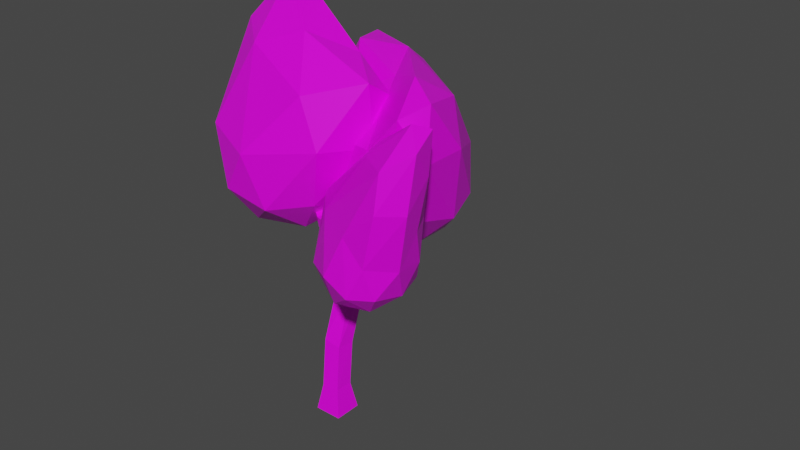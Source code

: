 # Source: Tree2.blend  (saved by Blender 2.91.10; exported with 4.5.12 LTS)
import bpy
from mathutils import Matrix  # noqa: F401  (used for matrix-valued properties, if any)

bpy.ops.wm.read_factory_settings(use_empty=True)
scene = bpy.context.scene
scene.name = 'Scene'

# ---- collections
col_collection = bpy.data.collections.new('Collection'); scene.collection.children.link(col_collection)

# ---- images (referenced by path relative to the original .blend; pixels are not part of the script)
import os
ASSET_DIR = os.environ.get("B2B_ASSET_DIR", "")  # directory of the original .blend (textures are referenced by path, not embedded)
HERE = os.path.dirname(os.path.abspath(__file__))  # packed textures are extracted next to this script under _unpacked/

def load_image(name, relpath, width, height, colorspace="sRGB"):
    """Load a texture the original file referenced (path relative to the .blend, or extracted next to this script)."""
    p = next((c for c in (os.path.join(HERE, relpath), os.path.join(ASSET_DIR, relpath)) if relpath and os.path.exists(c)), "")
    if p:
        img = bpy.data.images.load(p, check_existing=True)
        img.name = name
    else:  # same state as the original file: an image datablock whose file is absent (Cycles renders it pink)
        img = bpy.data.images.new(name, width, height)
        img.source = "FILE"
        img.filepath = "//" + (relpath or name)
    img.colorspace_settings.name = colorspace
    return img
img_imphenziapalette01_256_gradient_png = load_image('ImphenziaPalette01-256-Gradient.png', 'ImphenziaPalette01-256-Gradient.png', 1024, 1024, 'sRGB')

# ---- materials (node trees are filled in below, after node groups)
mat_material = bpy.data.materials.new('Material')
mat_material.alpha_threshold = 0.0
mat_material.use_transparent_shadow = False
mat_material.line_color = (0.0, 0.0, 0.0, 1.0)

# ---- material node trees
mat_material.use_nodes = True; mat_material.node_tree.nodes.clear()
_N = mat_material.node_tree.nodes; _L = mat_material.node_tree.links
n0 = _N.new('ShaderNodeOutputMaterial'); n0.name = 'Material Output'; n0.location = (300, 300)
n1 = _N.new('ShaderNodeBsdfPrincipled'); n1.name = 'Principled BSDF'; n1.location = (10, 300)
n1.distribution = 'GGX'
n1.subsurface_method = 'BURLEY'
n1.inputs[2].default_value = 0.4
n1.inputs[3].default_value = 1.45
n1.inputs[27].default_value = (0.0, 0.0, 0.0, 1.0)
n1.inputs[28].default_value = 1.0
n2 = _N.new('ShaderNodeTexImage'); n2.name = 'Image Texture'; n2.location = (-387, 215)
n2.image = img_imphenziapalette01_256_gradient_png
_L.new(n1.outputs[0], n0.inputs[0])
_L.new(n2.outputs[0], n1.inputs[0])
n0.is_active_output = True

# ---- world
world_world = bpy.data.worlds.new('World'); scene.world = world_world
world_world.use_nodes = True; world_world.node_tree.nodes.clear()
_N = world_world.node_tree.nodes; _L = world_world.node_tree.links
n0 = _N.new('ShaderNodeOutputWorld'); n0.name = 'World Output'; n0.location = (300, 300)
n1 = _N.new('ShaderNodeBackground'); n1.name = 'Background'; n1.location = (10, 300)
n1.inputs[0].default_value = (0.05088, 0.05088, 0.05088, 1.0)
_L.new(n1.outputs[0], n0.inputs[0])
n0.is_active_output = True
world_world.color = (0.05088, 0.05088, 0.05088)
world_world.use_sun_shadow = False
world_world.sun_shadow_jitter_overblur = 0.0

# ---- meshes
me_cube = bpy.data.meshes.new('Cube')
me_cube.from_pydata([(-0.7022, 0.2643, 2.4), (-3.114, -0.1779, 0.2027), (-3.068, -0.1313, -0.0732), (-3.114, -0.3607, 0.2027), (-3.068, -0.4073, -0.0732), (-3.297, -0.1779, 0.2027), (-3.344, -0.1313, -0.0732), (-3.297, -0.3607, 0.2027), (-3.344, -0.4073, -0.0732), (-3.115, -0.3613, 0.2024), (-3.298, -0.36, 0.2071), (-3.114, -0.1785, 0.1984), (-3.297, -0.1772, 0.2031), (-3.154, -0.2802, 0.6382), (-3.336, -0.2729, 0.6571), (-3.148, -0.09801, 0.6235), (-3.33, -0.09077, 0.6424), (-3.186, -0.03624, 1.266), (-3.366, -0.007709, 1.276), (-3.157, 0.1439, 1.277), (-3.337, 0.1725, 1.286), (-3.087, -0.3677, 1.884), (-3.199, -0.3376, 1.88), (-3.059, -0.2594, 1.912), (-3.171, -0.2294, 1.908), (-3.099, -0.3956, 2.004), (-3.211, -0.3656, 2.0), (-3.071, -0.2874, 2.032), (-3.182, -0.2573, 2.028), (-3.049, -0.2636, 1.912), (-3.086, -0.3697, 1.885), (-3.073, -0.2853, 2.031), (-3.109, -0.3914, 2.004), (-2.797, -0.4507, 1.955), (-2.822, -0.5094, 1.94), (-2.817, -0.4588, 2.022), (-2.842, -0.5176, 2.007), (-2.508, -0.614, 2.037), (-2.521, -0.6451, 2.029), (-2.518, -0.6183, 2.073), (-2.531, -0.6494, 2.065), (-3.03, -0.1347, 1.943), (-3.143, -0.1169, 1.939), (-3.154, -0.1599, 2.055), (-3.04, -0.1777, 2.058), (-3.286, -0.2002, 1.901), (-3.337, -0.3018, 1.88), (-3.323, -0.3332, 1.999), (-3.273, -0.2316, 2.02), (-3.554, -0.1727, 2.055), (-3.512, -0.1171, 2.06), (-3.532, -0.1959, 2.122), (-3.49, -0.1403, 2.127), (-3.17, 0.2911, 2.117), (-3.11, 0.2753, 2.12), (-3.184, 0.2466, 2.164), (-3.124, 0.2309, 2.167), (-3.556, -0.1721, 2.056), (-3.513, -0.117, 2.06), (-3.531, -0.196, 2.122), (-3.488, -0.141, 2.126), (-3.953, 0.02476, 2.488), (-3.903, 0.06706, 2.476), (-3.927, 0.004116, 2.558), (-3.876, 0.04566, 2.546), (-2.977, 0.4486, 2.362), (-2.922, 0.4211, 2.362), (-3.003, 0.3964, 2.395), (-2.947, 0.3689, 2.394), (-2.51, -0.6135, 2.039), (-2.523, -0.6446, 2.031), (-2.52, -0.6178, 2.074), (-2.534, -0.6489, 2.067), (-2.521, -0.6297, 1.538), (-2.148, -0.9011, 1.823), (-2.606, -1.018, 1.939), (-3.07, -0.4899, 1.908), (-2.676, -0.1829, 1.821), (-2.148, -0.3584, 1.823), (-2.062, -1.004, 2.662), (-2.384, -0.7219, 2.983), (-2.704, -0.2159, 2.636), (-2.261, -0.1767, 2.413), (-1.942, -0.6158, 2.413), (-1.85, -0.5499, 3.302), (-2.629, -0.8729, 1.61), (-2.302, -0.7892, 1.615), (-2.342, -1.042, 1.831), (-2.082, -0.6297, 1.783), (-2.302, -0.4702, 1.615), (-2.822, -0.6114, 1.609), (-2.966, -0.7663, 1.843), (-2.605, -0.3717, 1.615), (-2.886, -0.3332, 1.82), (-2.385, -0.2122, 1.783), (-1.986, -0.784, 2.102), (-2.03, -0.4702, 2.054), (-2.421, -0.9766, 2.351), (-2.194, -0.9959, 2.138), (-3.078, -0.4601, 2.385), (-2.799, -0.7742, 2.404), (-2.896, -0.1019, 2.118), (-3.059, -0.2102, 2.32), (-2.218, -0.2122, 2.054), (-2.505, -0.09099, 2.096), (-1.852, -0.8505, 2.668), (-2.052, -0.9492, 3.016), (-2.495, -0.4457, 2.986), (-2.384, -0.1496, 2.659), (-2.076, -0.361, 2.424), (-1.797, -0.8117, 3.191), (-1.857, -0.583, 2.921), (-1.942, -0.6943, 3.364), (-2.123, -0.3801, 3.186), (-2.044, -0.325, 2.921), (-2.946, 0.4179, 1.624), (-2.38, -0.08782, 2.149), (-3.152, -0.2167, 2.036), (-3.614, 0.4179, 2.036), (-3.249, 1.071, 2.101), (-2.38, 0.6966, 2.149), (-2.714, -0.3302, 2.816), (-3.483, 0.02412, 2.704), (-3.974, 0.8774, 3.072), (-3.2, 1.021, 3.16), (-2.132, -0.2173, 3.334), (-2.945, 0.309, 3.245), (-3.067, 0.04486, 1.735), (-2.629, 0.1873, 1.735), (-2.75, -0.1857, 1.977), (-2.293, 0.3381, 2.057), (-2.629, 0.6484, 1.735), (-3.338, 0.4179, 1.735), (-3.46, 0.04486, 1.977), (-3.067, 0.7909, 1.735), (-3.521, 0.8025, 2.019), (-2.812, 1.033, 2.019), (-2.134, -0.2555, 2.809), (-2.134, 0.2056, 2.809), (-2.946, -0.3282, 2.37), (-2.489, -0.2655, 2.449), (-3.656, 0.1872, 2.37), (-3.385, -0.1857, 2.37), (-3.84, 1.092, 2.7), (-3.792, 0.6736, 2.463), (-2.585, 0.9596, 2.513), (-3.415, 1.244, 2.699), (-2.331, -0.398, 3.201), (-3.142, -0.1857, 2.762), (-3.713, 0.4404, 2.855), (-3.848, 1.122, 3.29), (-2.331, 0.348, 3.201), (-2.807, -0.03492, 3.083), (-2.452, -0.02498, 3.444), (-3.325, 0.1988, 3.046), (-3.707, 0.7117, 3.337), (-3.179, 0.7755, 3.344), (-3.594, -0.2483, 2.264), (-3.927, 0.03362, 2.511), (-3.899, -0.004791, 1.672), (-3.28, -0.4104, 2.148), (-4.143, -0.65, 2.152), (-4.634, 0.02433, 2.145), (-4.12, 0.6762, 2.115), (-3.32, 0.4161, 2.115), (-3.319, -0.4964, 3.198), (-4.548, 0.1356, 3.515), (-4.481, 0.4991, 2.937), (-3.678, 0.6762, 2.831), (-2.826, 0.1338, 3.129), (-3.857, 0.3683, 3.758), (-4.029, -0.4051, 1.792), (-3.558, -0.2522, 1.792), (-3.669, -0.645, 2.068), (-3.198, 0.002754, 2.068), (-3.558, 0.2426, 1.792), (-4.32, -0.004791, 1.792), (-4.479, -0.3591, 2.1), (-4.029, 0.3955, 1.792), (-4.45, 0.3955, 2.052), (-3.688, 0.6429, 2.052), (-2.821, -0.1292, 2.738), (-3.073, 0.2678, 2.527), (-3.858, -0.7259, 2.589), (-3.112, -0.5295, 2.738), (-4.732, -0.06167, 2.691), (-4.448, -0.4782, 2.669), (-4.369, 0.6429, 2.473), (-4.683, 0.2855, 2.52), (-3.428, 0.6429, 2.473), (-3.899, 0.7958, 2.473), (-2.804, -0.1962, 3.347), (-4.142, -0.2161, 3.433), (-4.614, 0.409, 3.405), (-4.102, 0.6802, 2.943), (-3.283, 0.4207, 2.948), (-3.638, -0.08218, 3.609), (-3.21, 0.1513, 3.445), (-4.234, 0.3863, 3.961), (-4.21, 0.6287, 3.649), (-3.752, 0.464, 3.247)], [], [(7, 3, 9, 10), (4, 3, 7, 8), (8, 7, 5, 6), (6, 2, 4, 8), (2, 1, 3, 4), (6, 5, 1, 2), (10, 9, 13, 14), (5, 7, 10, 12), (3, 1, 11, 9), (1, 5, 12, 11), (15, 16, 20, 19), (11, 12, 16, 15), (9, 11, 15, 13), (12, 10, 14, 16), (20, 18, 22, 24), (13, 15, 19, 17), (16, 14, 18, 20), (14, 13, 17, 18), (46, 47, 51, 49), (18, 17, 21, 22), (19, 20, 24, 23), (17, 19, 23, 21), (27, 28, 26, 25), (27, 25, 32, 31), (51, 52, 60, 59), (22, 21, 25, 26), (29, 31, 35, 33), (25, 21, 30, 32), (21, 23, 29, 30), (23, 27, 31, 29), (36, 34, 38, 40), (30, 29, 33, 34), (32, 30, 34, 36), (31, 32, 36, 35), (37, 39, 71, 69), (35, 36, 40, 39), (33, 35, 39, 37), (34, 33, 37, 38), (43, 44, 56, 55), (24, 42, 41, 23), (28, 43, 42, 24), (27, 44, 43, 28), (23, 41, 44, 27), (48, 45, 50, 52), (22, 46, 45, 24), (26, 47, 46, 22), (28, 48, 47, 26), (24, 45, 48, 28), (47, 48, 52, 51), (45, 46, 49, 50), (54, 53, 65, 66), (41, 42, 53, 54), (44, 41, 54, 56), (42, 43, 55, 53), (60, 58, 62, 64), (50, 49, 57, 58), (52, 50, 58, 60), (49, 51, 59, 57), (62, 61, 63, 64), (57, 59, 63, 61), (59, 60, 64, 63), (58, 57, 61, 62), (66, 65, 67, 68), (56, 54, 66, 68), (53, 55, 67, 65), (55, 56, 68, 67), (70, 69, 71, 72), (38, 37, 69, 70), (40, 38, 70, 72), (39, 40, 72, 71), (73, 86, 85), (74, 86, 88), (73, 85, 90), (73, 90, 92), (73, 92, 89), (74, 88, 95), (75, 87, 97), (76, 91, 99), (77, 93, 101), (78, 94, 103), (74, 95, 98), (75, 97, 100), (76, 99, 102), (77, 101, 104), (78, 103, 96), (79, 105, 110), (80, 106, 112), (81, 107, 113), (82, 108, 114), (83, 109, 111), (111, 114, 84), (111, 109, 114), (109, 82, 114), (114, 113, 84), (114, 108, 113), (108, 81, 113), (113, 112, 84), (113, 107, 112), (107, 80, 112), (112, 110, 84), (112, 106, 110), (106, 79, 110), (110, 111, 84), (110, 105, 111), (105, 83, 111), (96, 109, 83), (96, 103, 109), (103, 82, 109), (104, 108, 82), (104, 101, 108), (101, 81, 108), (102, 107, 81), (102, 99, 107), (99, 80, 107), (100, 106, 80), (100, 97, 106), (97, 79, 106), (98, 105, 79), (98, 95, 105), (95, 83, 105), (103, 104, 82), (103, 94, 104), (94, 77, 104), (101, 102, 81), (101, 93, 102), (93, 76, 102), (99, 100, 80), (99, 91, 100), (91, 75, 100), (97, 98, 79), (97, 87, 98), (87, 74, 98), (95, 96, 83), (95, 88, 96), (88, 78, 96), (89, 94, 78), (89, 92, 94), (92, 77, 94), (92, 93, 77), (92, 90, 93), (90, 76, 93), (90, 91, 76), (90, 85, 91), (85, 75, 91), (88, 89, 78), (88, 86, 89), (86, 73, 89), (85, 87, 75), (85, 86, 87), (86, 74, 87), (115, 128, 127), (116, 128, 130), (115, 127, 132), (115, 132, 134), (115, 134, 131), (116, 130, 137), (117, 129, 139), (118, 133, 141), (119, 135, 143), (120, 136, 145), (116, 137, 140), (117, 139, 142), (118, 141, 144), (119, 143, 146), (120, 145, 138), (121, 147, 152), (122, 148, 154), (123, 149, 155), (124, 150, 156), (125, 151, 153), (153, 156, 126), (153, 151, 156), (151, 124, 156), (156, 155, 126), (156, 150, 155), (150, 123, 155), (155, 154, 126), (155, 149, 154), (149, 122, 154), (154, 152, 126), (154, 148, 152), (148, 121, 152), (152, 153, 126), (152, 147, 153), (147, 125, 153), (138, 151, 125), (138, 145, 151), (145, 124, 151), (146, 150, 124), (146, 143, 150), (143, 123, 150), (144, 149, 123), (144, 141, 149), (141, 122, 149), (142, 148, 122), (142, 139, 148), (139, 121, 148), (140, 147, 121), (140, 137, 147), (137, 125, 147), (145, 146, 124), (145, 136, 146), (136, 119, 146), (143, 144, 123), (143, 135, 144), (135, 118, 144), (141, 142, 122), (141, 133, 142), (133, 117, 142), (139, 140, 121), (139, 129, 140), (129, 116, 140), (137, 138, 125), (137, 130, 138), (130, 120, 138), (131, 136, 120), (131, 134, 136), (134, 119, 136), (134, 135, 119), (134, 132, 135), (132, 118, 135), (132, 133, 118), (132, 127, 133), (127, 117, 133), (130, 131, 120), (130, 128, 131), (128, 115, 131), (127, 129, 117), (127, 128, 129), (128, 116, 129), (159, 172, 171), (160, 172, 174), (159, 171, 176), (159, 176, 178), (159, 178, 175), (160, 174, 181), (161, 173, 183), (162, 177, 185), (163, 179, 187), (164, 180, 189), (160, 181, 184), (161, 183, 186), (162, 185, 188), (163, 187, 190), (164, 189, 182), (165, 191, 196), (166, 192, 198), (167, 193, 199), (168, 194, 200), (169, 195, 197), (197, 200, 170), (197, 195, 200), (195, 168, 200), (200, 199, 170), (200, 194, 199), (194, 167, 199), (199, 198, 170), (199, 193, 198), (193, 166, 198), (198, 196, 170), (198, 192, 196), (192, 165, 196), (196, 197, 170), (196, 191, 197), (191, 169, 197), (182, 195, 169), (182, 189, 195), (189, 168, 195), (190, 194, 168), (190, 187, 194), (187, 167, 194), (188, 193, 167), (188, 185, 193), (185, 166, 193), (186, 192, 166), (186, 183, 192), (183, 165, 192), (184, 191, 165), (184, 181, 191), (181, 169, 191), (189, 190, 168), (189, 180, 190), (180, 163, 190), (187, 188, 167), (187, 179, 188), (179, 162, 188), (185, 186, 166), (185, 177, 186), (177, 161, 186), (183, 184, 165), (183, 173, 184), (173, 160, 184), (181, 182, 169), (181, 174, 182), (174, 164, 182), (175, 180, 164), (175, 178, 180), (178, 163, 180), (178, 179, 163), (178, 176, 179), (176, 162, 179), (176, 177, 162), (176, 171, 177), (171, 161, 177), (174, 175, 164), (174, 172, 175), (172, 159, 175), (171, 173, 161), (171, 172, 173), (172, 160, 173)])
_uv = me_cube.uv_layers.new(name='UVMap')
_uv.uv.foreach_set('vector', [0.6984, 0.4468, 0.6984, 0.4468, 0.6984, 0.4468, 0.6984, 0.4468, 0.6984, 0.4468, 0.6984, 0.4468, 0.6984, 0.4468, 0.6984, 0.4468, 0.6984, 0.4468, 0.6984, 0.4468, 0.6984, 0.4468, 0.6984, 0.4468, 0.6984, 0.4468, 0.6984, 0.4468, 0.6984, 0.4468, 0.6984, 0.4468, 0.6984, 0.4468, 0.6984, 0.4468, 0.6984, 0.4468, 0.6984, 0.4468, 0.6984, 0.4468, 0.6984, 0.4468, 0.6984, 0.4468, 0.6984, 0.4468, 0.6984, 0.4468, 0.6984, 0.4468, 0.6984, 0.4468, 0.6984, 0.4468, 0.6984, 0.4468, 0.6984, 0.4468, 0.6984, 0.4468, 0.6984, 0.4468, 0.6984, 0.4468, 0.6984, 0.4468, 0.6984, 0.4468, 0.6984, 0.4468, 0.6984, 0.4468, 0.6984, 0.4468, 0.6984, 0.4468, 0.6984, 0.4468, 0.6984, 0.4468, 0.6984, 0.4468, 0.6984, 0.4468, 0.6984, 0.4468, 0.6984, 0.4468, 0.6984, 0.4468, 0.6984, 0.4468, 0.6984, 0.4468, 0.6984, 0.4468, 0.6984, 0.4468, 0.6984, 0.4468, 0.6984, 0.4468, 0.6984, 0.4468, 0.6984, 0.4468, 0.6984, 0.4468, 0.6984, 0.4468, 0.6984, 0.4468, 0.6984, 0.4468, 0.6984, 0.4468, 0.6984, 0.4468, 0.6984, 0.4468, 0.6984, 0.4468, 0.6984, 0.4468, 0.6984, 0.4468, 0.6984, 0.4468, 0.6984, 0.4468, 0.6984, 0.4468, 0.6984, 0.4468, 0.6984, 0.4468, 0.6984, 0.4468, 0.6984, 0.4468, 0.6984, 0.4468, 0.6984, 0.4468, 0.6984, 0.4468, 0.6984, 0.4468, 0.6984, 0.4468, 0.6984, 0.4468, 0.6984, 0.4468, 0.6984, 0.4468, 0.6984, 0.4468, 0.6984, 0.4468, 0.6984, 0.4468, 0.6984, 0.4468, 0.6984, 0.4468, 0.6984, 0.4468, 0.6984, 0.4468, 0.6984, 0.4468, 0.6984, 0.4468, 0.6984, 0.4468, 0.6984, 0.4468, 0.6984, 0.4468, 0.6984, 0.4468, 0.6984, 0.4468, 0.6984, 0.4468, 0.6984, 0.4468, 0.6984, 0.4468, 0.6984, 0.4468, 0.6984, 0.4468, 0.6984, 0.4468, 0.6984, 0.4468, 0.6984, 0.4468, 0.6984, 0.4468, 0.6984, 0.4468, 0.6984, 0.4468, 0.6984, 0.4468, 0.6984, 0.4468, 0.6984, 0.4468, 0.6984, 0.4468, 0.6984, 0.4468, 0.6984, 0.4468, 0.6984, 0.4468, 0.6984, 0.4468, 0.6984, 0.4468, 0.6984, 0.4468, 0.6984, 0.4468, 0.6984, 0.4468, 0.6984, 0.4468, 0.6984, 0.4468, 0.6984, 0.4468, 0.6984, 0.4468, 0.6984, 0.4468, 0.6984, 0.4468, 0.6984, 0.4468, 0.6984, 0.4468, 0.6984, 0.4468, 0.6984, 0.4468, 0.6984, 0.4468, 0.6984, 0.4468, 0.6984, 0.4468, 0.6984, 0.4468, 0.6984, 0.4468, 0.6984, 0.4468, 0.6984, 0.4468, 0.6984, 0.4468, 0.6984, 0.4468, 0.6984, 0.4468, 0.6984, 0.4468, 0.6984, 0.4468, 0.6984, 0.4468, 0.6984, 0.4468, 0.6984, 0.4468, 0.6984, 0.4468, 0.6984, 0.4468, 0.6984, 0.4468, 0.6984, 0.4468, 0.6984, 0.4468, 0.6984, 0.4468, 0.6984, 0.4468, 0.6984, 0.4468, 0.6984, 0.4468, 0.6984, 0.4468, 0.6984, 0.4468, 0.6984, 0.4468, 0.6984, 0.4468, 0.6984, 0.4468, 0.6984, 0.4468, 0.6984, 0.4468, 0.6984, 0.4468, 0.6984, 0.4468, 0.6984, 0.4468, 0.6984, 0.4468, 0.6984, 0.4468, 0.6984, 0.4468, 0.6984, 0.4468, 0.6984, 0.4468, 0.6984, 0.4468, 0.6984, 0.4468, 0.6984, 0.4468, 0.6984, 0.4468, 0.6984, 0.4468, 0.6984, 0.4468, 0.6984, 0.4468, 0.6984, 0.4468, 0.6984, 0.4468, 0.6984, 0.4468, 0.6984, 0.4468, 0.6984, 0.4468, 0.6984, 0.4468, 0.6984, 0.4468, 0.6984, 0.4468, 0.6984, 0.4468, 0.6984, 0.4468, 0.6984, 0.4468, 0.6984, 0.4468, 0.6984, 0.4468, 0.6984, 0.4468, 0.6984, 0.4468, 0.6984, 0.4468, 0.6984, 0.4468, 0.6984, 0.4468, 0.6984, 0.4468, 0.6984, 0.4468, 0.6984, 0.4468, 0.6984, 0.4468, 0.6984, 0.4468, 0.6984, 0.4468, 0.6984, 0.4468, 0.6984, 0.4468, 0.6984, 0.4468, 0.6984, 0.4468, 0.6984, 0.4468, 0.6984, 0.4468, 0.6984, 0.4468, 0.6984, 0.4468, 0.6984, 0.4468, 0.6984, 0.4468, 0.6984, 0.4468, 0.6984, 0.4468, 0.6984, 0.4468, 0.6984, 0.4468, 0.6984, 0.4468, 0.6984, 0.4468, 0.6984, 0.4468, 0.6984, 0.4468, 0.6984, 0.4468, 0.6984, 0.4468, 0.6984, 0.4468, 0.6984, 0.4468, 0.6984, 0.4468, 0.6984, 0.4468, 0.6984, 0.4468, 0.6984, 0.4468, 0.6984, 0.4468, 0.6984, 0.4468, 0.6984, 0.4468, 0.6984, 0.4468, 0.6984, 0.4468, 0.6984, 0.4468, 0.6984, 0.4468, 0.6984, 0.4468, 0.6984, 0.4468, 0.6984, 0.4468, 0.6984, 0.4468, 0.6984, 0.4468, 0.6984, 0.4468, 0.6984, 0.4468, 0.6984, 0.4468, 0.6984, 0.4468, 0.6984, 0.4468, 0.6984, 0.4468, 0.6984, 0.4468, 0.6984, 0.4468, 0.6984, 0.4468, 0.6984, 0.4468, 0.6984, 0.4468, 0.6984, 0.4468, 0.6984, 0.4468, 0.6984, 0.4468, 0.6984, 0.4468, 0.6984, 0.4468, 0.6984, 0.4468, 0.6984, 0.4468, 0.6984, 0.4468, 0.6984, 0.4468, 0.6984, 0.4468, 0.6984, 0.4468, 0.6984, 0.4468, 0.6984, 0.4468, 0.6984, 0.4468, 0.6984, 0.4468, 0.6984, 0.4468, 0.6984, 0.4468, 0.6984, 0.4468, 0.6984, 0.4468, 0.6984, 0.4468, 0.6984, 0.4468, 0.6984, 0.4468, 0.6984, 0.4468, 0.6984, 0.4468, 0.6984, 0.4468, 0.6984, 0.4468, 0.6984, 0.4468, 0.6984, 0.4468, 0.6984, 0.4468, 0.6984, 0.4468, 0.6984, 0.4468, 0.6984, 0.4468, 0.6984, 0.4468, 0.6984, 0.4468, 0.6984, 0.4468, 0.6062, 0.2446, 0.6163, 0.227, 0.5961, 0.227, 0.6265, 0.2095, 0.6366, 0.227, 0.6468, 0.2095, 0.7684, 0.2446, 0.7786, 0.227, 0.7583, 0.227, 0.7279, 0.2446, 0.738, 0.227, 0.7177, 0.227, 0.6873, 0.2446, 0.6975, 0.227, 0.6772, 0.227, 0.6265, 0.2095, 0.6468, 0.2095, 0.6366, 0.1919, 0.5859, 0.2095, 0.6062, 0.2095, 0.5961, 0.1919, 0.7481, 0.2095, 0.7684, 0.2095, 0.7583, 0.1919, 0.7076, 0.2095, 0.7279, 0.2095, 0.7177, 0.1919, 0.667, 0.2095, 0.6873, 0.2095, 0.6772, 0.1919, 0.6265, 0.2095, 0.6366, 0.1919, 0.6163, 0.1919, 0.5859, 0.2095, 0.5961, 0.1919, 0.5758, 0.1919, 0.7481, 0.2095, 0.7583, 0.1919, 0.738, 0.1919, 0.7076, 0.2095, 0.7177, 0.1919, 0.6975, 0.1919, 0.667, 0.2095, 0.6772, 0.1919, 0.6569, 0.1919, 0.6062, 0.1743, 0.6265, 0.1743, 0.6163, 0.1568, 0.5657, 0.1743, 0.5859, 0.1743, 0.5758, 0.1568, 0.7279, 0.1743, 0.7481, 0.1743, 0.738, 0.1568, 0.6873, 0.1743, 0.7076, 0.1743, 0.6975, 0.1568, 0.6468, 0.1743, 0.667, 0.1743, 0.6569, 0.1568, 0.6569, 0.1568, 0.6772, 0.1568, 0.667, 0.1392, 0.6569, 0.1568, 0.667, 0.1743, 0.6772, 0.1568, 0.667, 0.1743, 0.6873, 0.1743, 0.6772, 0.1568, 0.6975, 0.1568, 0.7177, 0.1568, 0.7076, 0.1392, 0.6975, 0.1568, 0.7076, 0.1743, 0.7177, 0.1568, 0.7076, 0.1743, 0.7279, 0.1743, 0.7177, 0.1568, 0.738, 0.1568, 0.7583, 0.1568, 0.7481, 0.1392, 0.738, 0.1568, 0.7481, 0.1743, 0.7583, 0.1568, 0.7481, 0.1743, 0.7684, 0.1743, 0.7583, 0.1568, 0.5758, 0.1568, 0.5961, 0.1568, 0.5859, 0.1392, 0.5758, 0.1568, 0.5859, 0.1743, 0.5961, 0.1568, 0.5859, 0.1743, 0.6062, 0.1743, 0.5961, 0.1568, 0.6163, 0.1568, 0.6366, 0.1568, 0.6265, 0.1392, 0.6163, 0.1568, 0.6265, 0.1743, 0.6366, 0.1568, 0.6265, 0.1743, 0.6468, 0.1743, 0.6366, 0.1568, 0.6569, 0.1919, 0.667, 0.1743, 0.6468, 0.1743, 0.6569, 0.1919, 0.6772, 0.1919, 0.667, 0.1743, 0.6772, 0.1919, 0.6873, 0.1743, 0.667, 0.1743, 0.6975, 0.1919, 0.7076, 0.1743, 0.6873, 0.1743, 0.6975, 0.1919, 0.7177, 0.1919, 0.7076, 0.1743, 0.7177, 0.1919, 0.7279, 0.1743, 0.7076, 0.1743, 0.738, 0.1919, 0.7481, 0.1743, 0.7279, 0.1743, 0.738, 0.1919, 0.7583, 0.1919, 0.7481, 0.1743, 0.7583, 0.1919, 0.7684, 0.1743, 0.7481, 0.1743, 0.5758, 0.1919, 0.5859, 0.1743, 0.5657, 0.1743, 0.5758, 0.1919, 0.5961, 0.1919, 0.5859, 0.1743, 0.5961, 0.1919, 0.6062, 0.1743, 0.5859, 0.1743, 0.6163, 0.1919, 0.6265, 0.1743, 0.6062, 0.1743, 0.6163, 0.1919, 0.6366, 0.1919, 0.6265, 0.1743, 0.6366, 0.1919, 0.6468, 0.1743, 0.6265, 0.1743, 0.6772, 0.1919, 0.6975, 0.1919, 0.6873, 0.1743, 0.6772, 0.1919, 0.6873, 0.2095, 0.6975, 0.1919, 0.6873, 0.2095, 0.7076, 0.2095, 0.6975, 0.1919, 0.7177, 0.1919, 0.738, 0.1919, 0.7279, 0.1743, 0.7177, 0.1919, 0.7279, 0.2095, 0.738, 0.1919, 0.7279, 0.2095, 0.7481, 0.2095, 0.738, 0.1919, 0.7583, 0.1919, 0.7786, 0.1919, 0.7684, 0.1743, 0.7583, 0.1919, 0.7684, 0.2095, 0.7786, 0.1919, 0.7684, 0.2095, 0.7887, 0.2095, 0.7786, 0.1919, 0.5961, 0.1919, 0.6163, 0.1919, 0.6062, 0.1743, 0.5961, 0.1919, 0.6062, 0.2095, 0.6163, 0.1919, 0.6062, 0.2095, 0.6265, 0.2095, 0.6163, 0.1919, 0.6366, 0.1919, 0.6569, 0.1919, 0.6468, 0.1743, 0.6366, 0.1919, 0.6468, 0.2095, 0.6569, 0.1919, 0.6468, 0.2095, 0.667, 0.2095, 0.6569, 0.1919, 0.6772, 0.227, 0.6873, 0.2095, 0.667, 0.2095, 0.6772, 0.227, 0.6975, 0.227, 0.6873, 0.2095, 0.6975, 0.227, 0.7076, 0.2095, 0.6873, 0.2095, 0.7177, 0.227, 0.7279, 0.2095, 0.7076, 0.2095, 0.7177, 0.227, 0.738, 0.227, 0.7279, 0.2095, 0.738, 0.227, 0.7481, 0.2095, 0.7279, 0.2095, 0.7583, 0.227, 0.7684, 0.2095, 0.7481, 0.2095, 0.7583, 0.227, 0.7786, 0.227, 0.7684, 0.2095, 0.7786, 0.227, 0.7887, 0.2095, 0.7684, 0.2095, 0.6468, 0.2095, 0.6569, 0.227, 0.667, 0.2095, 0.6468, 0.2095, 0.6366, 0.227, 0.6569, 0.227, 0.6366, 0.227, 0.6468, 0.2446, 0.6569, 0.227, 0.5961, 0.227, 0.6062, 0.2095, 0.5859, 0.2095, 0.5961, 0.227, 0.6163, 0.227, 0.6062, 0.2095, 0.6163, 0.227, 0.6265, 0.2095, 0.6062, 0.2095, 0.8185, 0.1412, 0.8092, 0.1573, 0.8277, 0.1573, 0.7999, 0.1734, 0.7906, 0.1573, 0.7813, 0.1734, 0.6699, 0.1412, 0.6606, 0.1573, 0.6792, 0.1573, 0.707, 0.1412, 0.6978, 0.1573, 0.7163, 0.1573, 0.7442, 0.1412, 0.7349, 0.1573, 0.7535, 0.1573, 0.7999, 0.1734, 0.7813, 0.1734, 0.7906, 0.1894, 0.837, 0.1734, 0.8185, 0.1734, 0.8277, 0.1894, 0.6885, 0.1734, 0.6699, 0.1734, 0.6792, 0.1894, 0.7256, 0.1734, 0.707, 0.1734, 0.7163, 0.1894, 0.7627, 0.1734, 0.7442, 0.1734, 0.7535, 0.1894, 0.7999, 0.1734, 0.7906, 0.1894, 0.8092, 0.1894, 0.837, 0.1734, 0.8277, 0.1894, 0.8463, 0.1894, 0.6885, 0.1734, 0.6792, 0.1894, 0.6978, 0.1894, 0.7256, 0.1734, 0.7163, 0.1894, 0.7349, 0.1894, 0.7627, 0.1734, 0.7535, 0.1894, 0.772, 0.1894, 0.8185, 0.2055, 0.7999, 0.2055, 0.8092, 0.2216, 0.8556, 0.2055, 0.837, 0.2055, 0.8463, 0.2216, 0.707, 0.2055, 0.6885, 0.2055, 0.6978, 0.2216, 0.7442, 0.2055, 0.7256, 0.2055, 0.7349, 0.2216, 0.7813, 0.2055, 0.7627, 0.2055, 0.772, 0.2216, 0.772, 0.2216, 0.7535, 0.2216, 0.7627, 0.2377, 0.772, 0.2216, 0.7627, 0.2055, 0.7535, 0.2216, 0.7627, 0.2055, 0.7442, 0.2055, 0.7535, 0.2216, 0.7349, 0.2216, 0.7163, 0.2216, 0.7256, 0.2377, 0.7349, 0.2216, 0.7256, 0.2055, 0.7163, 0.2216, 0.7256, 0.2055, 0.707, 0.2055, 0.7163, 0.2216, 0.6978, 0.2216, 0.6792, 0.2216, 0.6885, 0.2377, 0.6978, 0.2216, 0.6885, 0.2055, 0.6792, 0.2216, 0.6885, 0.2055, 0.6699, 0.2055, 0.6792, 0.2216, 0.8463, 0.2216, 0.8277, 0.2216, 0.837, 0.2377, 0.8463, 0.2216, 0.837, 0.2055, 0.8277, 0.2216, 0.837, 0.2055, 0.8185, 0.2055, 0.8277, 0.2216, 0.8092, 0.2216, 0.7906, 0.2216, 0.7999, 0.2377, 0.8092, 0.2216, 0.7999, 0.2055, 0.7906, 0.2216, 0.7999, 0.2055, 0.7813, 0.2055, 0.7906, 0.2216, 0.772, 0.1894, 0.7627, 0.2055, 0.7813, 0.2055, 0.772, 0.1894, 0.7535, 0.1894, 0.7627, 0.2055, 0.7535, 0.1894, 0.7442, 0.2055, 0.7627, 0.2055, 0.7349, 0.1894, 0.7256, 0.2055, 0.7442, 0.2055, 0.7349, 0.1894, 0.7163, 0.1894, 0.7256, 0.2055, 0.7163, 0.1894, 0.707, 0.2055, 0.7256, 0.2055, 0.6978, 0.1894, 0.6885, 0.2055, 0.707, 0.2055, 0.6978, 0.1894, 0.6792, 0.1894, 0.6885, 0.2055, 0.6792, 0.1894, 0.6699, 0.2055, 0.6885, 0.2055, 0.8463, 0.1894, 0.837, 0.2055, 0.8556, 0.2055, 0.8463, 0.1894, 0.8277, 0.1894, 0.837, 0.2055, 0.8277, 0.1894, 0.8185, 0.2055, 0.837, 0.2055, 0.8092, 0.1894, 0.7999, 0.2055, 0.8185, 0.2055, 0.8092, 0.1894, 0.7906, 0.1894, 0.7999, 0.2055, 0.7906, 0.1894, 0.7813, 0.2055, 0.7999, 0.2055, 0.7535, 0.1894, 0.7349, 0.1894, 0.7442, 0.2055, 0.7535, 0.1894, 0.7442, 0.1734, 0.7349, 0.1894, 0.7442, 0.1734, 0.7256, 0.1734, 0.7349, 0.1894, 0.7163, 0.1894, 0.6978, 0.1894, 0.707, 0.2055, 0.7163, 0.1894, 0.707, 0.1734, 0.6978, 0.1894, 0.707, 0.1734, 0.6885, 0.1734, 0.6978, 0.1894, 0.6792, 0.1894, 0.6606, 0.1894, 0.6699, 0.2055, 0.6792, 0.1894, 0.6699, 0.1734, 0.6606, 0.1894, 0.6699, 0.1734, 0.6513, 0.1734, 0.6606, 0.1894, 0.8277, 0.1894, 0.8092, 0.1894, 0.8185, 0.2055, 0.8277, 0.1894, 0.8185, 0.1734, 0.8092, 0.1894, 0.8185, 0.1734, 0.7999, 0.1734, 0.8092, 0.1894, 0.7906, 0.1894, 0.772, 0.1894, 0.7813, 0.2055, 0.7906, 0.1894, 0.7813, 0.1734, 0.772, 0.1894, 0.7813, 0.1734, 0.7627, 0.1734, 0.772, 0.1894, 0.7535, 0.1573, 0.7442, 0.1734, 0.7627, 0.1734, 0.7535, 0.1573, 0.7349, 0.1573, 0.7442, 0.1734, 0.7349, 0.1573, 0.7256, 0.1734, 0.7442, 0.1734, 0.7163, 0.1573, 0.707, 0.1734, 0.7256, 0.1734, 0.7163, 0.1573, 0.6978, 0.1573, 0.707, 0.1734, 0.6978, 0.1573, 0.6885, 0.1734, 0.707, 0.1734, 0.6792, 0.1573, 0.6699, 0.1734, 0.6885, 0.1734, 0.6792, 0.1573, 0.6606, 0.1573, 0.6699, 0.1734, 0.6606, 0.1573, 0.6513, 0.1734, 0.6699, 0.1734, 0.7813, 0.1734, 0.772, 0.1573, 0.7627, 0.1734, 0.7813, 0.1734, 0.7906, 0.1573, 0.772, 0.1573, 0.7906, 0.1573, 0.7813, 0.1412, 0.772, 0.1573, 0.8277, 0.1573, 0.8185, 0.1734, 0.837, 0.1734, 0.8277, 0.1573, 0.8092, 0.1573, 0.8185, 0.1734, 0.8092, 0.1573, 0.7999, 0.1734, 0.8185, 0.1734, 0.8474, 0.1465, 0.8382, 0.1625, 0.8566, 0.1625, 0.829, 0.1784, 0.8198, 0.1625, 0.8106, 0.1784, 0.7002, 0.1465, 0.6909, 0.1625, 0.7094, 0.1625, 0.737, 0.1465, 0.7278, 0.1625, 0.7462, 0.1625, 0.7738, 0.1465, 0.7646, 0.1625, 0.783, 0.1625, 0.829, 0.1784, 0.8106, 0.1784, 0.8198, 0.1944, 0.8658, 0.1784, 0.8474, 0.1784, 0.8566, 0.1944, 0.7186, 0.1784, 0.7002, 0.1784, 0.7094, 0.1944, 0.7554, 0.1784, 0.737, 0.1784, 0.7462, 0.1944, 0.7922, 0.1784, 0.7738, 0.1784, 0.783, 0.1944, 0.829, 0.1784, 0.8198, 0.1944, 0.8382, 0.1944, 0.8658, 0.1784, 0.8566, 0.1944, 0.875, 0.1944, 0.7186, 0.1784, 0.7094, 0.1944, 0.7278, 0.1944, 0.7554, 0.1784, 0.7462, 0.1944, 0.7646, 0.1944, 0.7922, 0.1784, 0.783, 0.1944, 0.8014, 0.1944, 0.8474, 0.2103, 0.829, 0.2103, 0.8382, 0.2262, 0.8842, 0.2103, 0.8658, 0.2103, 0.875, 0.2262, 0.737, 0.2103, 0.7186, 0.2103, 0.7278, 0.2262, 0.7738, 0.2103, 0.7554, 0.2103, 0.7646, 0.2262, 0.8106, 0.2103, 0.7922, 0.2103, 0.8014, 0.2262, 0.8014, 0.2262, 0.783, 0.2262, 0.7922, 0.2422, 0.8014, 0.2262, 0.7922, 0.2103, 0.783, 0.2262, 0.7922, 0.2103, 0.7738, 0.2103, 0.783, 0.2262, 0.7646, 0.2262, 0.7462, 0.2262, 0.7554, 0.2422, 0.7646, 0.2262, 0.7554, 0.2103, 0.7462, 0.2262, 0.7554, 0.2103, 0.737, 0.2103, 0.7462, 0.2262, 0.7278, 0.2262, 0.7094, 0.2262, 0.7186, 0.2422, 0.7278, 0.2262, 0.7186, 0.2103, 0.7094, 0.2262, 0.7186, 0.2103, 0.7002, 0.2103, 0.7094, 0.2262, 0.875, 0.2262, 0.8566, 0.2262, 0.8658, 0.2422, 0.875, 0.2262, 0.8658, 0.2103, 0.8566, 0.2262, 0.8658, 0.2103, 0.8474, 0.2103, 0.8566, 0.2262, 0.8382, 0.2262, 0.8198, 0.2262, 0.829, 0.2422, 0.8382, 0.2262, 0.829, 0.2103, 0.8198, 0.2262, 0.829, 0.2103, 0.8106, 0.2103, 0.8198, 0.2262, 0.8014, 0.1944, 0.7922, 0.2103, 0.8106, 0.2103, 0.8014, 0.1944, 0.783, 0.1944, 0.7922, 0.2103, 0.783, 0.1944, 0.7738, 0.2103, 0.7922, 0.2103, 0.7646, 0.1944, 0.7554, 0.2103, 0.7738, 0.2103, 0.7646, 0.1944, 0.7462, 0.1944, 0.7554, 0.2103, 0.7462, 0.1944, 0.737, 0.2103, 0.7554, 0.2103, 0.7278, 0.1944, 0.7186, 0.2103, 0.737, 0.2103, 0.7278, 0.1944, 0.7094, 0.1944, 0.7186, 0.2103, 0.7094, 0.1944, 0.7002, 0.2103, 0.7186, 0.2103, 0.875, 0.1944, 0.8658, 0.2103, 0.8842, 0.2103, 0.875, 0.1944, 0.8566, 0.1944, 0.8658, 0.2103, 0.8566, 0.1944, 0.8474, 0.2103, 0.8658, 0.2103, 0.8382, 0.1944, 0.829, 0.2103, 0.8474, 0.2103, 0.8382, 0.1944, 0.8198, 0.1944, 0.829, 0.2103, 0.8198, 0.1944, 0.8106, 0.2103, 0.829, 0.2103, 0.783, 0.1944, 0.7646, 0.1944, 0.7738, 0.2103, 0.783, 0.1944, 0.7738, 0.1784, 0.7646, 0.1944, 0.7738, 0.1784, 0.7554, 0.1784, 0.7646, 0.1944, 0.7462, 0.1944, 0.7278, 0.1944, 0.737, 0.2103, 0.7462, 0.1944, 0.737, 0.1784, 0.7278, 0.1944, 0.737, 0.1784, 0.7186, 0.1784, 0.7278, 0.1944, 0.7094, 0.1944, 0.6909, 0.1944, 0.7002, 0.2103, 0.7094, 0.1944, 0.7002, 0.1784, 0.6909, 0.1944, 0.7002, 0.1784, 0.6817, 0.1784, 0.6909, 0.1944, 0.8566, 0.1944, 0.8382, 0.1944, 0.8474, 0.2103, 0.8566, 0.1944, 0.8474, 0.1784, 0.8382, 0.1944, 0.8474, 0.1784, 0.829, 0.1784, 0.8382, 0.1944, 0.8198, 0.1944, 0.8014, 0.1944, 0.8106, 0.2103, 0.8198, 0.1944, 0.8106, 0.1784, 0.8014, 0.1944, 0.8106, 0.1784, 0.7922, 0.1784, 0.8014, 0.1944, 0.783, 0.1625, 0.7738, 0.1784, 0.7922, 0.1784, 0.783, 0.1625, 0.7646, 0.1625, 0.7738, 0.1784, 0.7646, 0.1625, 0.7554, 0.1784, 0.7738, 0.1784, 0.7462, 0.1625, 0.737, 0.1784, 0.7554, 0.1784, 0.7462, 0.1625, 0.7278, 0.1625, 0.737, 0.1784, 0.7278, 0.1625, 0.7186, 0.1784, 0.737, 0.1784, 0.7094, 0.1625, 0.7002, 0.1784, 0.7186, 0.1784, 0.7094, 0.1625, 0.6909, 0.1625, 0.7002, 0.1784, 0.6909, 0.1625, 0.6817, 0.1784, 0.7002, 0.1784, 0.8106, 0.1784, 0.8014, 0.1625, 0.7922, 0.1784, 0.8106, 0.1784, 0.8198, 0.1625, 0.8014, 0.1625, 0.8198, 0.1625, 0.8106, 0.1465, 0.8014, 0.1625, 0.8566, 0.1625, 0.8474, 0.1784, 0.8658, 0.1784, 0.8566, 0.1625, 0.8382, 0.1625, 0.8474, 0.1784, 0.8382, 0.1625, 0.829, 0.1784, 0.8474, 0.1784])
me_cube.materials.append(mat_material)
me_cube.use_remesh_preserve_volume = False
me_cube.use_remesh_preserve_attributes = False
me_cube.use_mirror_vertex_groups = False
me_cube.update()

# ---- objects
ob_cube = bpy.data.objects.new('Cube', me_cube)

# ---- transforms, parenting, visibility, modifiers, constraints
ob_cube.location = (0.0, 0.0, 0.0)
ob_cube.scale = (0.5057, 0.5057, 0.5057)
ob_cube.lock_rotations_4d = False
ob_cube.empty_display_type = 'ARROWS'
ob_cube.lineart.crease_threshold = 0.0

# ---- collection membership
col_collection.objects.link(ob_cube)

# ---- scene / render settings (as saved in the file)
scene.frame_start = 1; scene.frame_end = 250; scene.frame_set(1)
scene.render.engine = 'BLENDER_EEVEE_NEXT'
scene.cycles.use_denoising = False
scene.cycles.samples = 128
scene.cycles.sampling_pattern = 'TABULATED_SOBOL'
scene.cycles.use_adaptive_sampling = False
scene.cycles.use_light_tree = False
scene.view_settings.view_transform = 'Filmic'
bpy.context.view_layer.update()

# ---- added for rendering (the .blend has no active camera and no usable light): camera, sun
cam_auto = bpy.data.cameras.new('AutoCamera')
cam_auto.lens = 50.0
cam_auto.sensor_width = 36.0
cam_auto.clip_end = 1000.0
ob_auto_camera = bpy.data.objects.new('AutoCamera', cam_auto)
scene.collection.objects.link(ob_auto_camera)
ob_auto_camera.location = (1.50045, -3.39818, 3.28266)
ob_auto_camera.rotation_euler = (1.09748, -7.21219e-08, 0.694738)
scene.camera = ob_auto_camera
light_auto_sun = bpy.data.lights.new('AutoSun', 'SUN')
light_auto_sun.energy = 3.0
light_auto_sun.angle = 0.0523599
ob_auto_sun = bpy.data.objects.new('AutoSun', light_auto_sun)
scene.collection.objects.link(ob_auto_sun)
ob_auto_sun.rotation_euler = (0.872665, 0.174533, 0.523599)
bpy.context.view_layer.update()
